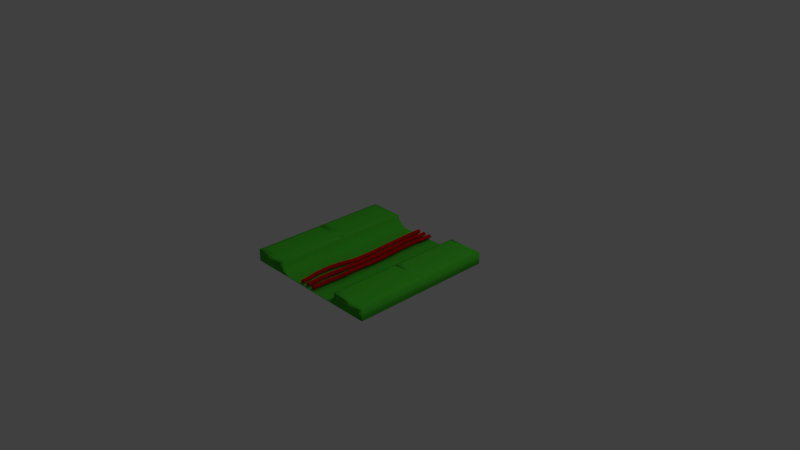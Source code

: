 # Source: FloorTileWiresStraight.blend  (saved by Blender 2.78.0; exported with 4.5.12 LTS)
import bpy
from mathutils import Matrix  # noqa: F401  (used for matrix-valued properties, if any)

bpy.ops.wm.read_factory_settings(use_empty=True)
scene = bpy.context.scene
scene.name = 'Scene'

# ---- collections
col_collection_1 = bpy.data.collections.new('Collection 1'); scene.collection.children.link(col_collection_1)

# ---- materials (node trees are filled in below, after node groups)
mat_material = bpy.data.materials.new('Material')
mat_material.alpha_threshold = 0.0
mat_material.use_transparent_shadow = False
mat_material.diffuse_color = (0.0993, 0.8, 0.04594, 1.0)
mat_material.roughness = 0.5
mat_material.line_color = (0.0, 0.0, 0.0, 1.0)
mat_material_001 = bpy.data.materials.new('Material.001')
mat_material_001.alpha_threshold = 0.0
mat_material_001.use_transparent_shadow = False
mat_material_001.diffuse_color = (0.8, 0.005922, 0.0, 1.0)
mat_material_001.roughness = 0.5

# ---- material node trees

# ---- world
world_world = bpy.data.worlds.new('World'); scene.world = world_world
world_world.color = (0.05088, 0.05088, 0.05088)
world_world.use_sun_shadow = False
world_world.sun_shadow_jitter_overblur = 0.0
world_world.cycles.sampling_method = 'MANUAL'

# ---- cameras
cam_camera = bpy.data.cameras.new('Camera')
cam_camera.clip_end = 100.0
cam_camera.lens = 35.0
cam_camera.sensor_width = 32.0
cam_camera.sensor_height = 18.0
cam_camera.ortho_scale = 7.314
cam_camera.dof.focus_distance = 0.0
cam_camera.dof.aperture_fstop = 128.0

# ---- lights
light_lamp = bpy.data.lights.new('Lamp', 'POINT')
light_lamp.transmission_factor = 0.0
light_lamp.cutoff_distance = 30.0
light_lamp.energy = 100.0
light_lamp.shadow_buffer_clip_start = 1.001
light_lamp.shadow_soft_size = 0.1
light_lamp.shadow_maximum_resolution = 0.006
light_lamp.use_absolute_resolution = True

# ---- meshes
me_cylinder_003 = bpy.data.meshes.new('Cylinder.003')
me_cylinder_003.from_pydata([(-3.15, 2.764, -1.0), (-3.15, 2.764, 1.0), (-2.15, 1.764, -1.0), (-2.15, 1.764, 1.0), (-3.15, 0.7639, -1.0), (-3.15, 0.7639, 1.0), (-4.15, 1.764, -1.0), (-4.15, 1.764, 1.0), (-3.634, 2.764, -0.875), (-4.308, 2.764, -0.75), (-4.571, 2.764, -0.625), (-4.404, 2.764, -0.5), (-3.826, 2.764, -0.375), (-2.894, 2.764, -0.25), (-2.354, 2.764, -0.125), (-2.351, 2.764, -4.395e-09), (-2.351, 2.764, 0.125), (-2.561, 2.764, 0.25), (-2.809, 2.764, 0.375), (-2.985, 2.764, 0.5), (-3.121, 2.764, 0.625), (-3.203, 2.764, 0.75), (-3.209, 2.764, 0.875), (-2.209, 1.764, 0.875), (-2.203, 1.764, 0.75), (-2.121, 1.764, 0.625), (-1.985, 1.764, 0.5), (-1.809, 1.764, 0.375), (-1.561, 1.764, 0.25), (-1.351, 1.764, 0.125), (-1.351, 1.764, -4.395e-09), (-1.354, 1.764, -0.125), (-1.894, 1.764, -0.25), (-2.826, 1.764, -0.375), (-3.404, 1.764, -0.5), (-3.571, 1.764, -0.625), (-3.308, 1.764, -0.75), (-2.634, 1.764, -0.875), (-3.209, 0.7639, 0.875), (-3.203, 0.7639, 0.75), (-3.121, 0.7639, 0.625), (-2.985, 0.7639, 0.5), (-2.809, 0.7639, 0.375), (-2.561, 0.7639, 0.25), (-2.351, 0.7639, 0.125), (-2.351, 0.7639, -4.395e-09), (-2.354, 0.7639, -0.125), (-2.894, 0.7639, -0.25), (-3.826, 0.7639, -0.375), (-4.404, 0.7639, -0.5), (-4.571, 0.7639, -0.625), (-4.308, 0.7639, -0.75), (-3.634, 0.7639, -0.875), (-4.208, 1.764, 0.875), (-4.201, 1.764, 0.75), (-4.119, 1.764, 0.625), (-3.983, 1.764, 0.5), (-3.808, 1.764, 0.375), (-3.561, 1.764, 0.25), (-3.351, 1.764, 0.125), (-3.351, 1.764, -4.395e-09), (-3.354, 1.764, -0.125), (-3.894, 1.764, -0.25), (-4.826, 1.764, -0.375), (-5.403, 1.764, -0.5), (-5.571, 1.764, -0.625), (-5.307, 1.764, -0.75), (-4.634, 1.764, -0.875), (0.007732, 2.764, -1.0), (0.008489, 2.764, 1.0), (1.008, 1.764, -1.0), (1.008, 1.764, 1.0), (0.007732, 0.7639, -1.0), (0.008489, 0.7639, 1.0), (-0.9923, 1.764, -1.0), (-0.9915, 1.764, 1.0), (-0.2173, 2.764, -0.875), (-0.5522, 2.764, -0.75), (-0.4539, 2.764, -0.625), (-0.1132, 2.764, -0.5), (0.05671, 2.764, -0.375), (0.3425, 2.764, -0.25), (0.5403, 2.764, -0.125), (0.5427, 2.764, -4.395e-09), (0.5427, 2.764, 0.125), (0.4659, 2.764, 0.25), (0.1197, 2.764, 0.375), (-0.1132, 2.764, 0.5), (-0.4539, 2.764, 0.625), (-0.4865, 2.764, 0.75), (-0.09245, 2.764, 0.875), (0.9075, 1.764, 0.875), (0.5135, 1.764, 0.75), (0.5461, 1.764, 0.625), (0.8868, 1.764, 0.5), (1.12, 1.764, 0.375), (1.466, 1.764, 0.25), (1.543, 1.764, 0.125), (1.543, 1.764, -4.395e-09), (1.54, 1.764, -0.125), (1.342, 1.764, -0.25), (1.057, 1.764, -0.375), (0.8868, 1.764, -0.5), (0.5461, 1.764, -0.625), (0.4478, 1.764, -0.75), (0.7827, 1.764, -0.875), (-0.09245, 0.7639, 0.875), (-0.4865, 0.7639, 0.75), (-0.4539, 0.7639, 0.625), (-0.1132, 0.7639, 0.5), (0.1197, 0.7639, 0.375), (0.4659, 0.7639, 0.25), (0.5427, 0.7639, 0.125), (0.5427, 0.7639, -4.395e-09), (0.5403, 0.7639, -0.125), (0.3425, 0.7639, -0.25), (0.05671, 0.7639, -0.375), (-0.1132, 0.7639, -0.5), (-0.4539, 0.7639, -0.625), (-0.5522, 0.7639, -0.75), (-0.2173, 0.7639, -0.875), (-1.092, 1.764, 0.875), (-1.486, 1.764, 0.75), (-1.454, 1.764, 0.625), (-1.111, 1.764, 0.5), (-0.8758, 1.764, 0.375), (-0.5341, 1.764, 0.25), (-0.4573, 1.764, 0.125), (-0.4573, 1.764, -4.395e-09), (-0.4597, 1.764, -0.125), (-0.6575, 1.764, -0.25), (-0.9418, 1.764, -0.375), (-1.112, 1.764, -0.5), (-1.454, 1.764, -0.625), (-1.552, 1.764, -0.75), (-1.217, 1.764, -0.875), (3.133, 2.764, -1.0), (3.133, 2.764, 1.0), (4.133, 1.764, -1.0), (4.133, 1.764, 1.0), (3.133, 0.7639, -1.0), (3.133, 0.7639, 1.0), (2.133, 1.764, -1.0), (2.133, 1.764, 1.0), (3.037, 2.764, -0.875), (3.053, 2.764, -0.75), (3.418, 2.764, -0.625), (3.497, 2.764, -0.5), (3.199, 2.764, -0.375), (3.232, 2.764, -0.25), (3.563, 2.764, -0.125), (3.572, 2.764, -4.395e-09), (3.491, 2.764, 0.125), (3.28, 2.764, 0.25), (2.875, 2.764, 0.375), (2.76, 2.764, 0.5), (2.631, 2.764, 0.625), (2.584, 2.764, 0.75), (3.009, 2.764, 0.875), (4.009, 1.764, 0.875), (3.584, 1.764, 0.75), (3.631, 1.764, 0.625), (3.76, 1.764, 0.5), (3.875, 1.764, 0.375), (4.272, 1.764, 0.25), (4.481, 1.764, 0.125), (4.56, 1.764, -4.395e-09), (4.55, 1.764, -0.125), (4.226, 1.764, -0.25), (4.199, 1.764, -0.375), (4.496, 1.764, -0.5), (4.418, 1.764, -0.625), (4.053, 1.764, -0.75), (4.037, 1.764, -0.875), (3.009, 0.7639, 0.875), (2.584, 0.7639, 0.75), (2.631, 0.7639, 0.625), (2.76, 0.7639, 0.5), (2.875, 0.7639, 0.375), (3.272, 0.7639, 0.25), (3.481, 0.7639, 0.125), (3.56, 0.7639, -4.395e-09), (3.55, 0.7639, -0.125), (3.227, 0.7639, -0.25), (3.199, 0.7639, -0.375), (3.496, 0.7639, -0.5), (3.418, 0.7639, -0.625), (3.053, 0.7639, -0.75), (3.037, 0.7639, -0.875), (2.009, 1.764, 0.875), (1.583, 1.764, 0.75), (1.63, 1.764, 0.625), (1.774, 1.764, 0.5), (1.892, 1.764, 0.375), (2.28, 1.764, 0.25), (2.491, 1.764, 0.125), (2.572, 1.764, -4.395e-09), (2.563, 1.764, -0.125), (2.232, 1.764, -0.25), (2.199, 1.764, -0.375), (2.497, 1.764, -0.5), (2.418, 1.764, -0.625), (2.053, 1.764, -0.75), (2.037, 1.764, -0.875)], [], [(22, 1, 3, 23), (23, 3, 5, 38), (38, 5, 7, 53), (53, 7, 1, 22), (6, 67, 8, 0), (67, 66, 9, 8), (66, 65, 10, 9), (65, 64, 11, 10), (64, 63, 12, 11), (63, 62, 13, 12), (62, 61, 14, 13), (61, 60, 15, 14), (60, 59, 16, 15), (59, 58, 17, 16), (58, 57, 18, 17), (57, 56, 19, 18), (56, 55, 20, 19), (55, 54, 21, 20), (54, 53, 22, 21), (4, 52, 67, 6), (52, 51, 66, 67), (51, 50, 65, 66), (50, 49, 64, 65), (49, 48, 63, 64), (48, 47, 62, 63), (47, 46, 61, 62), (46, 45, 60, 61), (45, 44, 59, 60), (44, 43, 58, 59), (43, 42, 57, 58), (42, 41, 56, 57), (41, 40, 55, 56), (40, 39, 54, 55), (39, 38, 53, 54), (2, 37, 52, 4), (37, 36, 51, 52), (36, 35, 50, 51), (35, 34, 49, 50), (34, 33, 48, 49), (33, 32, 47, 48), (32, 31, 46, 47), (31, 30, 45, 46), (30, 29, 44, 45), (29, 28, 43, 44), (28, 27, 42, 43), (27, 26, 41, 42), (26, 25, 40, 41), (25, 24, 39, 40), (24, 23, 38, 39), (0, 8, 37, 2), (8, 9, 36, 37), (9, 10, 35, 36), (10, 11, 34, 35), (11, 12, 33, 34), (12, 13, 32, 33), (13, 14, 31, 32), (14, 15, 30, 31), (15, 16, 29, 30), (16, 17, 28, 29), (17, 18, 27, 28), (18, 19, 26, 27), (19, 20, 25, 26), (20, 21, 24, 25), (21, 22, 23, 24), (90, 69, 71, 91), (91, 71, 73, 106), (106, 73, 75, 121), (121, 75, 69, 90), (74, 135, 76, 68), (135, 134, 77, 76), (134, 133, 78, 77), (133, 132, 79, 78), (132, 131, 80, 79), (131, 130, 81, 80), (130, 129, 82, 81), (129, 128, 83, 82), (128, 127, 84, 83), (127, 126, 85, 84), (126, 125, 86, 85), (125, 124, 87, 86), (124, 123, 88, 87), (123, 122, 89, 88), (122, 121, 90, 89), (72, 120, 135, 74), (120, 119, 134, 135), (119, 118, 133, 134), (118, 117, 132, 133), (117, 116, 131, 132), (116, 115, 130, 131), (115, 114, 129, 130), (114, 113, 128, 129), (113, 112, 127, 128), (112, 111, 126, 127), (111, 110, 125, 126), (110, 109, 124, 125), (109, 108, 123, 124), (108, 107, 122, 123), (107, 106, 121, 122), (70, 105, 120, 72), (105, 104, 119, 120), (104, 103, 118, 119), (103, 102, 117, 118), (102, 101, 116, 117), (101, 100, 115, 116), (100, 99, 114, 115), (99, 98, 113, 114), (98, 97, 112, 113), (97, 96, 111, 112), (96, 95, 110, 111), (95, 94, 109, 110), (94, 93, 108, 109), (93, 92, 107, 108), (92, 91, 106, 107), (68, 76, 105, 70), (76, 77, 104, 105), (77, 78, 103, 104), (78, 79, 102, 103), (79, 80, 101, 102), (80, 81, 100, 101), (81, 82, 99, 100), (82, 83, 98, 99), (83, 84, 97, 98), (84, 85, 96, 97), (85, 86, 95, 96), (86, 87, 94, 95), (87, 88, 93, 94), (88, 89, 92, 93), (89, 90, 91, 92), (158, 137, 139, 159), (159, 139, 141, 174), (174, 141, 143, 189), (189, 143, 137, 158), (142, 203, 144, 136), (203, 202, 145, 144), (202, 201, 146, 145), (201, 200, 147, 146), (200, 199, 148, 147), (199, 198, 149, 148), (198, 197, 150, 149), (197, 196, 151, 150), (196, 195, 152, 151), (195, 194, 153, 152), (194, 193, 154, 153), (193, 192, 155, 154), (192, 191, 156, 155), (191, 190, 157, 156), (190, 189, 158, 157), (140, 188, 203, 142), (188, 187, 202, 203), (187, 186, 201, 202), (186, 185, 200, 201), (185, 184, 199, 200), (184, 183, 198, 199), (183, 182, 197, 198), (182, 181, 196, 197), (181, 180, 195, 196), (180, 179, 194, 195), (179, 178, 193, 194), (178, 177, 192, 193), (177, 176, 191, 192), (176, 175, 190, 191), (175, 174, 189, 190), (138, 173, 188, 140), (173, 172, 187, 188), (172, 171, 186, 187), (171, 170, 185, 186), (170, 169, 184, 185), (169, 168, 183, 184), (168, 167, 182, 183), (167, 166, 181, 182), (166, 165, 180, 181), (165, 164, 179, 180), (164, 163, 178, 179), (163, 162, 177, 178), (162, 161, 176, 177), (161, 160, 175, 176), (160, 159, 174, 175), (136, 144, 173, 138), (144, 145, 172, 173), (145, 146, 171, 172), (146, 147, 170, 171), (147, 148, 169, 170), (148, 149, 168, 169), (149, 150, 167, 168), (150, 151, 166, 167), (151, 152, 165, 166), (152, 153, 164, 165), (153, 154, 163, 164), (154, 155, 162, 163), (155, 156, 161, 162), (156, 157, 160, 161), (157, 158, 159, 160)])
me_cylinder_003.polygons.foreach_set('use_smooth', [True] * 192)
me_cylinder_003.polygons.foreach_set('material_index', [1, 1, 1, 1, 1, 1, 1, 1, 1, 1, 1, 1, 1, 1, 1, 1, 1, 1, 1, 1, 1, 1, 1, 1, 1, 1, 1, 1, 1, 1, 1, 1, 1, 1, 1, 1, 1, 1, 1, 1, 1, 1, 1, 1, 1, 1, 1, 1, 1, 1, 1, 1, 1, 1, 1, 1, 1, 1, 1, 1, 1, 1, 1, 1, 1, 1, 1, 1, 1, 1, 1, 1, 1, 1, 1, 1, 1, 1, 1, 1, 1, 1, 1, 1, 1, 1, 1, 1, 1, 1, 1, 1, 1, 1, 1, 1, 1, 1, 1, 1, 1, 1, 1, 1, 1, 1, 1, 1, 1, 1, 1, 1, 1, 1, 1, 1, 1, 1, 1, 1, 1, 1, 1, 1, 1, 1, 1, 1, 1, 1, 1, 1, 1, 1, 1, 1, 1, 1, 1, 1, 1, 1, 1, 1, 1, 1, 1, 1, 1, 1, 1, 1, 1, 1, 1, 1, 1, 1, 1, 1, 1, 1, 1, 1, 1, 1, 1, 1, 1, 1, 1, 1, 1, 1, 1, 1, 1, 1, 1, 1, 1, 1, 1, 1, 1, 1, 1, 1, 1, 1, 1, 1])
me_cylinder_003.materials.append(mat_material)
me_cylinder_003.materials.append(mat_material_001)
me_cylinder_003.use_remesh_preserve_volume = False
me_cylinder_003.use_remesh_preserve_attributes = False
me_cylinder_003.use_mirror_vertex_groups = False
me_cylinder_003.update()
me_cylinder_001 = bpy.data.meshes.new('Cylinder.001')
me_cylinder_001.from_pydata([(30.3, 3.678, 1.0), (30.3, 3.678, -1.0), (-30.3, 3.678, -1.0), (-30.3, 3.678, 1.0), (28.18, -1.927, 0.93), (28.18, -1.927, -0.93), (-28.18, -1.927, 0.93), (-28.18, -1.927, -0.93), (28.18, -1.927, 0.07), (-28.18, -1.927, -0.07), (-30.3, -1.329, -1.0), (-28.18, -1.927, 0.07), (-30.3, -1.329, 1.0), (-30.3, -1.329, 3.013e-07), (30.3, -1.329, 1.0), (28.18, -1.927, -0.07), (30.3, -1.329, -4.139e-07), (30.3, -1.329, -1.0), (-15.15, -1.329, 1.0), (-15.15, -1.329, 1.225e-07), (-15.15, -1.329, -1.0), (15.15, -1.329, 1.0), (15.15, -1.329, -2.351e-07), (15.15, -1.329, -1.0), (-16.7, -1.927, 0.93), (-15.15, -1.329, 1.0), (-15.15, -1.329, 1.225e-07), (-16.7, -1.927, 0.07), (-16.7, -1.927, -0.07), (-15.15, -1.329, 1.225e-07), (-15.15, -1.329, -1.0), (-16.7, -1.927, -0.93), (15.15, -1.329, 1.0), (16.7, -1.927, 0.93), (16.7, -1.927, 0.07), (15.15, -1.329, -2.351e-07), (15.15, -1.329, -2.351e-07), (16.7, -1.927, -0.07), (16.7, -1.927, -0.93), (15.15, -1.329, -1.0), (-15.15, 0.5249, 1.0), (-15.15, 0.5249, -1.0), (15.15, 0.5249, 1.0), (15.15, 0.5249, -1.0), (-13.39, 2.28, 1.0), (-10.96, 3.286, 1.0), (-10.96, 3.286, -1.0), (-13.39, 2.28, -1.0), (10.96, 3.286, 1.0), (13.39, 2.28, 1.0), (13.39, 2.28, -1.0), (10.96, 3.286, -1.0)], [], [(0, 1, 2, 3), (0, 14, 16, 17, 1), (42, 43, 23, 39, 36, 22, 35, 32, 21), (2, 10, 13, 12, 3), (41, 40, 18, 25, 26, 19, 29, 30, 20), (5, 38, 39, 23, 17), (21, 32, 33, 4, 14), (7, 9, 13, 10), (31, 28, 9, 7), (14, 0, 3, 12, 18, 40, 44, 45, 48, 49, 42, 21), (11, 6, 12, 13), (4, 8, 16, 14), (22, 36, 37, 15, 16), (15, 5, 17, 16), (4, 33, 34, 8), (15, 37, 38, 5), (8, 34, 35, 22, 16), (9, 28, 29, 19, 13), (6, 24, 25, 18, 12), (20, 30, 31, 7, 10), (19, 26, 27, 11, 13), (43, 42, 49, 50), (24, 27, 26, 25), (28, 31, 30, 29), (32, 35, 34, 33), (36, 39, 38, 37), (27, 24, 6, 11), (45, 46, 51, 48), (1, 17, 23, 43, 50, 51, 46, 47, 41, 20, 10, 2), (46, 45, 44, 47), (48, 51, 50, 49), (40, 41, 47, 44)])
me_cylinder_001.polygons.foreach_set('use_smooth', [True] * 32)
me_cylinder_001.materials.append(mat_material)
me_cylinder_001.materials.append(mat_material_001)
me_cylinder_001.use_remesh_preserve_volume = False
me_cylinder_001.use_remesh_preserve_attributes = False
me_cylinder_001.use_mirror_vertex_groups = False
me_cylinder_001.update()

# ---- objects
ob_cylinder_003 = bpy.data.objects.new('Cylinder.003', me_cylinder_003)
ob_cylinder_001 = bpy.data.objects.new('Cylinder.001', me_cylinder_001)
ob_lamp = bpy.data.objects.new('Lamp', light_lamp)
ob_camera = bpy.data.objects.new('Camera', cam_camera)

# ---- transforms, parenting, visibility, modifiers, constraints
ob_cylinder_003.location = (7.451e-09, -4.441e-16, 0.0)
ob_cylinder_003.rotation_euler = (-1.571, -2.22e-16, 2.22e-16)
ob_cylinder_003.scale = (0.03301, 0.03301, 1.0)
ob_cylinder_003.lineart.crease_threshold = 0.0
ob_cylinder_001.location = (7.451e-09, -4.441e-16, 0.0)
ob_cylinder_001.rotation_euler = (-1.571, -2.22e-16, 2.22e-16)
ob_cylinder_001.scale = (0.03301, 0.03301, 1.0)
ob_cylinder_001.lineart.crease_threshold = 0.0
ob_lamp.location = (4.076, 1.005, 5.904)
ob_lamp.rotation_euler = (0.6503, 0.05522, 1.866)
ob_lamp.lock_rotations_4d = False
ob_lamp.empty_display_type = 'ARROWS'
ob_lamp.color = (0.0, 0.0, 0.0, 0.0)
ob_lamp.lineart.crease_threshold = 0.0
ob_camera.location = (7.481, -6.508, 5.344)
ob_camera.rotation_euler = (1.109, 0.0, 0.8149)
ob_camera.lock_rotations_4d = False
ob_camera.empty_display_type = 'ARROWS'
ob_camera.color = (0.0, 0.0, 0.0, 0.0)
ob_camera.display_type = 'WIRE'
ob_camera.lineart.crease_threshold = 0.0

# ---- collection membership
col_collection_1.objects.link(ob_cylinder_003)
col_collection_1.objects.link(ob_cylinder_001)
col_collection_1.objects.link(ob_lamp)
col_collection_1.objects.link(ob_camera)

# ---- scene / render settings (as saved in the file)
scene.camera = ob_camera
scene.frame_start = 1; scene.frame_end = 250; scene.frame_set(1)
scene.render.engine = 'BLENDER_EEVEE_NEXT'
scene.render.resolution_percentage = 50
scene.render.dither_intensity = 0.0
scene.cycles.use_denoising = False
scene.cycles.samples = 128
scene.cycles.sampling_pattern = 'TABULATED_SOBOL'
scene.cycles.light_sampling_threshold = 0.0
scene.cycles.use_adaptive_sampling = False
scene.cycles.use_light_tree = False
scene.cycles.blur_glossy = 0.0
scene.cycles.sample_clamp_indirect = 0.0
scene.view_settings.view_transform = 'Standard'
bpy.context.view_layer.update()
